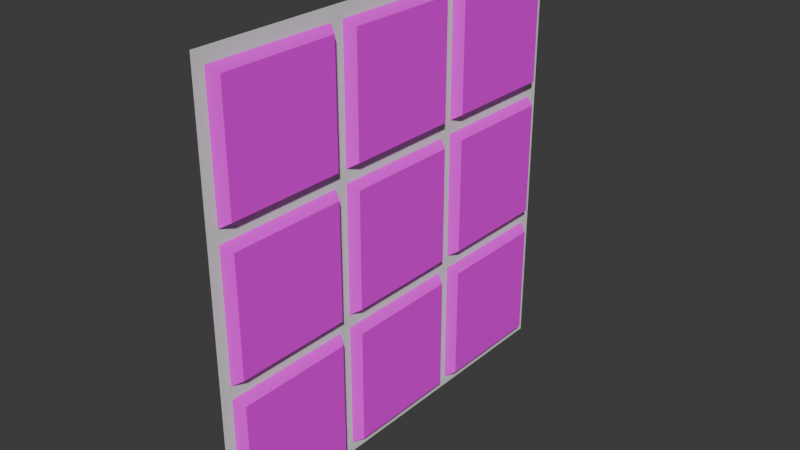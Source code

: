 # Source: button.blend  (saved by Blender 4.0.36; exported with 4.5.12 LTS)
import bpy
from mathutils import Matrix  # noqa: F401  (used for matrix-valued properties, if any)

bpy.ops.wm.read_factory_settings(use_empty=True)
scene = bpy.context.scene
scene.name = 'Scene'

# ---- collections
col_collection = bpy.data.collections.new('Collection'); scene.collection.children.link(col_collection)

# ---- images (referenced by path relative to the original .blend; pixels are not part of the script)
import os
ASSET_DIR = os.environ.get("B2B_ASSET_DIR", "")  # directory of the original .blend (textures are referenced by path, not embedded)
HERE = os.path.dirname(os.path.abspath(__file__))  # packed textures are extracted next to this script under _unpacked/

def load_image(name, relpath, width, height, colorspace="sRGB"):
    """Load a texture the original file referenced (path relative to the .blend, or extracted next to this script)."""
    p = next((c for c in (os.path.join(HERE, relpath), os.path.join(ASSET_DIR, relpath)) if relpath and os.path.exists(c)), "")
    if p:
        img = bpy.data.images.load(p, check_existing=True)
        img.name = name
    else:  # same state as the original file: an image datablock whose file is absent (Cycles renders it pink)
        img = bpy.data.images.new(name, width, height)
        img.source = "FILE"
        img.filepath = "//" + (relpath or name)
    img.colorspace_settings.name = colorspace
    return img
img_screenshot_2025_12_15_at_2_26_03_pm_png = load_image('Screenshot 2025-12-15 at 2.26.03\u202fPM.png', 'Screenshot 2025-12-15 at 2.26.03\u202fPM.png', 1024, 1024, 'sRGB')

# ---- materials (node trees are filled in below, after node groups)
mat_material = bpy.data.materials.new('Material')
mat_material.alpha_threshold = 0.0
mat_material.use_transparent_shadow = False
mat_material.roughness = 0.5
mat_material.line_color = (0.0, 0.0, 0.0, 1.0)

# ---- material node trees
mat_material.use_nodes = True; mat_material.node_tree.nodes.clear()
_N = mat_material.node_tree.nodes; _L = mat_material.node_tree.links
n0 = _N.new('ShaderNodeOutputMaterial'); n0.name = 'Material Output'; n0.location = (300, 300)
n1 = _N.new('ShaderNodeBsdfPrincipled'); n1.name = 'Principled BSDF'; n1.location = (10, 300)
n1.inputs[3].default_value = 1.45
n2 = _N.new('ShaderNodeTexImage'); n2.name = 'Image Texture'; n2.location = (-313, 248)
n2.image = img_screenshot_2025_12_15_at_2_26_03_pm_png
_L.new(n1.outputs[0], n0.inputs[0])
_L.new(n2.outputs[0], n1.inputs[0])
n0.is_active_output = True

# ---- world
world_world = bpy.data.worlds.new('World'); scene.world = world_world
world_world.use_nodes = True; world_world.node_tree.nodes.clear()
_N = world_world.node_tree.nodes; _L = world_world.node_tree.links
n0 = _N.new('ShaderNodeOutputWorld'); n0.name = 'World Output'; n0.location = (300, 300)
n1 = _N.new('ShaderNodeBackground'); n1.name = 'Background'; n1.location = (10, 300)
n1.inputs[0].default_value = (0.05088, 0.05088, 0.05088, 1.0)
_L.new(n1.outputs[0], n0.inputs[0])
n0.is_active_output = True
world_world.color = (0.05088, 0.05088, 0.05088)
world_world.use_sun_shadow = False
world_world.sun_shadow_jitter_overblur = 0.0

# ---- meshes
me_cube = bpy.data.meshes.new('Cube')
me_cube.from_pydata([(0.05, 1.0, 1.0), (0.05, 1.0, -1.0), (0.05, -1.0, 1.0), (0.05, -1.0, -1.0), (-0.05, 1.1, -1.1), (-0.05, 1.1, 1.1), (-0.05, -1.1, -1.1), (-0.05, -1.1, 1.1)], [], [(0, 1, 4, 5), (1, 3, 6, 4), (3, 2, 7, 6), (1, 0, 2, 3), (2, 0, 5, 7)])
_uv = me_cube.uv_layers.new(name='UVMap')
_uv.uv.foreach_set('vector', [0.9382, 0.9325, 0.94, 0.06897, 1.001, 0.008316, 0.9995, 0.9909, 0.94, 0.06897, 0.06596, 0.06629, 0.004585, 0.007906, 1.001, 0.008316, 0.06596, 0.06629, 0.06512, 0.931, 0.004587, 0.9917, 0.004585, 0.007906, 0.94, 0.06897, 0.9382, 0.9325, 0.06512, 0.931, 0.06596, 0.06629, 0.06512, 0.931, 0.9382, 0.9325, 0.9995, 0.9909, 0.004587, 0.9917])
me_cube.materials.append(mat_material)
me_cube.use_mirror_vertex_groups = False
me_cube.update()
me_plane_002 = bpy.data.meshes.new('Plane.002')
me_plane_002.from_pydata([(-1.0, -1.0, 0.0), (1.0, -1.0, 0.0), (-1.0, 1.0, 0.0), (1.0, 1.0, 0.0)], [], [(0, 1, 3, 2)])
_uv = me_plane_002.uv_layers.new(name='UVMap')
_uv.uv.foreach_set('vector', [0.0, 0.0, 1.0, 0.0, 1.0, 1.0, 0.0, 1.0])
me_plane_002.update()

# ---- objects
ob_cube = bpy.data.objects.new('Cube', me_cube)
ob_plane = bpy.data.objects.new('Plane', me_plane_002)

# ---- transforms, parenting, visibility, modifiers, constraints
ob_cube.location = (0.02, -0.6077, 0.6)
ob_cube.scale = (0.4, 0.25, 0.25)
ob_cube.lock_rotations_4d = False
ob_cube.empty_display_type = 'ARROWS'
ob_cube.lineart.crease_threshold = 0.0
_m = ob_cube.modifiers.new('Array', 'ARRAY')
_m.count = 3
_m.relative_offset_displace = (0.0, 1.105, 0.0)
_m = ob_cube.modifiers.new('Array.001', 'ARRAY')
_m.count = 3
_m.relative_offset_displace = (0.0, 0.0, -1.105)
ob_plane.location = (0.0, 0.0, 0.0)
ob_plane.rotation_euler = (-0.0, 1.571, 0.0)
ob_plane.scale = (0.9325, 0.9325, 0.9325)

# ---- collection membership
col_collection.objects.link(ob_cube)
col_collection.objects.link(ob_plane)

# ---- scene / render settings (as saved in the file)
scene.frame_start = 1; scene.frame_end = 250; scene.frame_set(11)
scene.render.engine = 'BLENDER_EEVEE_NEXT'
scene.cycles.sampling_pattern = 'TABULATED_SOBOL'
bpy.context.view_layer.update()

# ---- added for rendering (the .blend has no active camera and no usable light): camera, sun
cam_auto = bpy.data.cameras.new('AutoCamera')
cam_auto.lens = 50.0
cam_auto.sensor_width = 36.0
cam_auto.clip_end = 1000.0
ob_auto_camera = bpy.data.objects.new('AutoCamera', cam_auto)
scene.collection.objects.link(ob_auto_camera)
ob_auto_camera.location = (2.46057, -2.92868, 1.95245)
ob_auto_camera.rotation_euler = (1.09748, -7.21219e-08, 0.694738)
scene.camera = ob_auto_camera
light_auto_sun = bpy.data.lights.new('AutoSun', 'SUN')
light_auto_sun.energy = 3.0
light_auto_sun.angle = 0.0523599
ob_auto_sun = bpy.data.objects.new('AutoSun', light_auto_sun)
scene.collection.objects.link(ob_auto_sun)
ob_auto_sun.rotation_euler = (0.872665, 0.174533, 0.523599)
bpy.context.view_layer.update()
